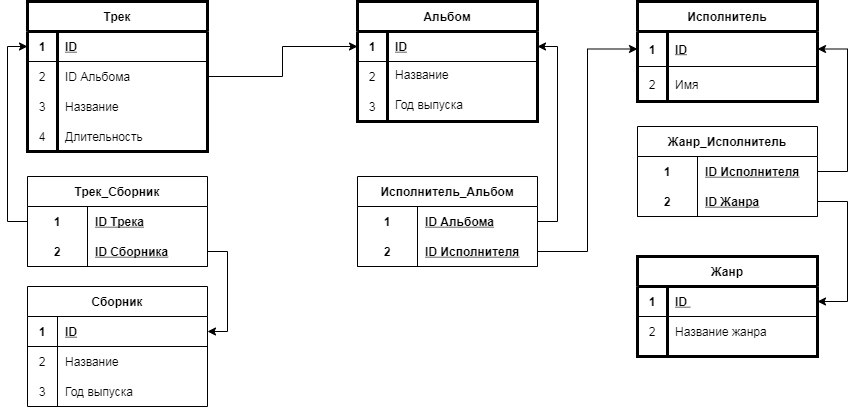

The diagram above was exported from draw.io. Its source (the exported page's mxGraphModel, read from the mxfile embedded in the PNG):
<mxGraphModel dx="1695" dy="453" grid="1" gridSize="10" guides="1" tooltips="1" connect="1" arrows="1" fold="1" page="1" pageScale="1" pageWidth="827" pageHeight="1169" math="0" shadow="0">
  <root>
    <mxCell id="0" />
    <mxCell id="1" parent="0" />
    <mxCell id="Qs3O7ET0Ft-xcR2H3shu-25" value="Альбом" style="shape=table;startSize=30;container=1;collapsible=1;childLayout=tableLayout;fixedRows=1;rowLines=0;fontStyle=1;align=center;resizeLast=1;strokeWidth=3;fillColor=none;" parent="1" vertex="1">
      <mxGeometry x="140" y="15" width="180" height="120" as="geometry" />
    </mxCell>
    <mxCell id="Qs3O7ET0Ft-xcR2H3shu-26" value="" style="shape=partialRectangle;collapsible=0;dropTarget=0;pointerEvents=0;fillColor=none;top=0;left=0;bottom=1;right=0;points=[[0,0.5],[1,0.5]];portConstraint=eastwest;" parent="Qs3O7ET0Ft-xcR2H3shu-25" vertex="1">
      <mxGeometry y="30" width="180" height="30" as="geometry" />
    </mxCell>
    <mxCell id="Qs3O7ET0Ft-xcR2H3shu-27" value="1" style="shape=partialRectangle;connectable=0;fillColor=none;top=0;left=0;bottom=0;right=0;fontStyle=1;overflow=hidden;" parent="Qs3O7ET0Ft-xcR2H3shu-26" vertex="1">
      <mxGeometry width="30" height="30" as="geometry" />
    </mxCell>
    <mxCell id="Qs3O7ET0Ft-xcR2H3shu-28" value="ID" style="shape=partialRectangle;connectable=0;fillColor=none;top=0;left=0;bottom=0;right=0;align=left;spacingLeft=6;fontStyle=5;overflow=hidden;" parent="Qs3O7ET0Ft-xcR2H3shu-26" vertex="1">
      <mxGeometry x="30" width="150" height="30" as="geometry" />
    </mxCell>
    <mxCell id="Qs3O7ET0Ft-xcR2H3shu-32" value="" style="shape=partialRectangle;collapsible=0;dropTarget=0;pointerEvents=0;fillColor=none;top=0;left=0;bottom=0;right=0;points=[[0,0.5],[1,0.5]];portConstraint=eastwest;" parent="Qs3O7ET0Ft-xcR2H3shu-25" vertex="1">
      <mxGeometry y="60" width="180" height="30" as="geometry" />
    </mxCell>
    <mxCell id="Qs3O7ET0Ft-xcR2H3shu-33" value="2" style="shape=partialRectangle;connectable=0;fillColor=none;top=0;left=0;bottom=0;right=0;editable=1;overflow=hidden;" parent="Qs3O7ET0Ft-xcR2H3shu-32" vertex="1">
      <mxGeometry width="30" height="30" as="geometry" />
    </mxCell>
    <mxCell id="Qs3O7ET0Ft-xcR2H3shu-34" value="Название" style="shape=partialRectangle;connectable=0;fillColor=none;top=0;left=0;bottom=0;right=0;align=left;spacingLeft=6;overflow=hidden;verticalAlign=top;" parent="Qs3O7ET0Ft-xcR2H3shu-32" vertex="1">
      <mxGeometry x="30" width="150" height="30" as="geometry" />
    </mxCell>
    <mxCell id="Qs3O7ET0Ft-xcR2H3shu-35" value="" style="shape=partialRectangle;collapsible=0;dropTarget=0;pointerEvents=0;fillColor=none;top=0;left=0;bottom=0;right=0;points=[[0,0.5],[1,0.5]];portConstraint=eastwest;" parent="Qs3O7ET0Ft-xcR2H3shu-25" vertex="1">
      <mxGeometry y="90" width="180" height="30" as="geometry" />
    </mxCell>
    <mxCell id="Qs3O7ET0Ft-xcR2H3shu-36" value="3" style="shape=partialRectangle;connectable=0;fillColor=none;top=0;left=0;bottom=0;right=0;editable=1;overflow=hidden;" parent="Qs3O7ET0Ft-xcR2H3shu-35" vertex="1">
      <mxGeometry width="30" height="30" as="geometry" />
    </mxCell>
    <mxCell id="Qs3O7ET0Ft-xcR2H3shu-37" value="Год выпуска&#10;" style="shape=partialRectangle;connectable=0;fillColor=none;top=0;left=0;bottom=0;right=0;align=left;spacingLeft=6;overflow=hidden;verticalAlign=top;" parent="Qs3O7ET0Ft-xcR2H3shu-35" vertex="1">
      <mxGeometry x="30" width="150" height="30" as="geometry" />
    </mxCell>
    <mxCell id="Qs3O7ET0Ft-xcR2H3shu-38" value="Исполнитель" style="shape=table;startSize=30;container=1;collapsible=1;childLayout=tableLayout;fixedRows=1;rowLines=0;fontStyle=1;align=center;resizeLast=1;strokeWidth=3;fillColor=none;labelBorderColor=none;" parent="1" vertex="1">
      <mxGeometry x="420" y="15" width="180" height="100" as="geometry" />
    </mxCell>
    <mxCell id="Qs3O7ET0Ft-xcR2H3shu-39" value="" style="shape=partialRectangle;collapsible=0;dropTarget=0;pointerEvents=0;fillColor=none;top=0;left=0;bottom=1;right=0;points=[[0,0.5],[1,0.5]];portConstraint=eastwest;" parent="Qs3O7ET0Ft-xcR2H3shu-38" vertex="1">
      <mxGeometry y="30" width="180" height="35" as="geometry" />
    </mxCell>
    <mxCell id="Qs3O7ET0Ft-xcR2H3shu-40" value="1" style="shape=partialRectangle;connectable=0;fillColor=none;top=0;left=0;bottom=0;right=0;fontStyle=1;overflow=hidden;" parent="Qs3O7ET0Ft-xcR2H3shu-39" vertex="1">
      <mxGeometry width="30" height="35" as="geometry" />
    </mxCell>
    <mxCell id="Qs3O7ET0Ft-xcR2H3shu-41" value="ID" style="shape=partialRectangle;connectable=0;fillColor=none;top=0;left=0;bottom=0;right=0;align=left;spacingLeft=6;fontStyle=5;overflow=hidden;" parent="Qs3O7ET0Ft-xcR2H3shu-39" vertex="1">
      <mxGeometry x="30" width="150" height="35" as="geometry" />
    </mxCell>
    <mxCell id="Qs3O7ET0Ft-xcR2H3shu-42" value="" style="shape=partialRectangle;collapsible=0;dropTarget=0;pointerEvents=0;fillColor=none;top=0;left=0;bottom=0;right=0;points=[[0,0.5],[1,0.5]];portConstraint=eastwest;" parent="Qs3O7ET0Ft-xcR2H3shu-38" vertex="1">
      <mxGeometry y="65" width="180" height="35" as="geometry" />
    </mxCell>
    <mxCell id="Qs3O7ET0Ft-xcR2H3shu-43" value="2" style="shape=partialRectangle;connectable=0;fillColor=none;top=0;left=0;bottom=0;right=0;editable=1;overflow=hidden;" parent="Qs3O7ET0Ft-xcR2H3shu-42" vertex="1">
      <mxGeometry width="30" height="35" as="geometry" />
    </mxCell>
    <mxCell id="Qs3O7ET0Ft-xcR2H3shu-44" value="Имя" style="shape=partialRectangle;connectable=0;fillColor=none;top=0;left=0;bottom=0;right=0;align=left;spacingLeft=6;overflow=hidden;" parent="Qs3O7ET0Ft-xcR2H3shu-42" vertex="1">
      <mxGeometry x="30" width="150" height="35" as="geometry" />
    </mxCell>
    <mxCell id="Qs3O7ET0Ft-xcR2H3shu-66" style="edgeStyle=orthogonalEdgeStyle;rounded=0;orthogonalLoop=1;jettySize=auto;html=1;exitX=1;exitY=0.5;exitDx=0;exitDy=0;entryX=0;entryY=0.5;entryDx=0;entryDy=0;" parent="1" source="Qs3O7ET0Ft-xcR2H3shu-52" target="Qs3O7ET0Ft-xcR2H3shu-26" edge="1">
      <mxGeometry relative="1" as="geometry" />
    </mxCell>
    <mxCell id="Qs3O7ET0Ft-xcR2H3shu-52" value="Трек" style="shape=table;startSize=30;container=1;collapsible=1;childLayout=tableLayout;fixedRows=1;rowLines=0;fontStyle=1;align=center;resizeLast=1;strokeWidth=3;fillColor=none;" parent="1" vertex="1">
      <mxGeometry x="-190" y="15" width="180" height="150" as="geometry" />
    </mxCell>
    <mxCell id="Qs3O7ET0Ft-xcR2H3shu-53" value="" style="shape=partialRectangle;collapsible=0;dropTarget=0;pointerEvents=0;fillColor=none;top=0;left=0;bottom=1;right=0;points=[[0,0.5],[1,0.5]];portConstraint=eastwest;" parent="Qs3O7ET0Ft-xcR2H3shu-52" vertex="1">
      <mxGeometry y="30" width="180" height="30" as="geometry" />
    </mxCell>
    <mxCell id="Qs3O7ET0Ft-xcR2H3shu-54" value="1" style="shape=partialRectangle;connectable=0;fillColor=none;top=0;left=0;bottom=0;right=0;fontStyle=1;overflow=hidden;" parent="Qs3O7ET0Ft-xcR2H3shu-53" vertex="1">
      <mxGeometry width="30" height="30" as="geometry" />
    </mxCell>
    <mxCell id="Qs3O7ET0Ft-xcR2H3shu-55" value="ID" style="shape=partialRectangle;connectable=0;fillColor=none;top=0;left=0;bottom=0;right=0;align=left;spacingLeft=6;fontStyle=5;overflow=hidden;" parent="Qs3O7ET0Ft-xcR2H3shu-53" vertex="1">
      <mxGeometry x="30" width="150" height="30" as="geometry" />
    </mxCell>
    <mxCell id="Qs3O7ET0Ft-xcR2H3shu-56" value="" style="shape=partialRectangle;collapsible=0;dropTarget=0;pointerEvents=0;fillColor=none;top=0;left=0;bottom=0;right=0;points=[[0,0.5],[1,0.5]];portConstraint=eastwest;" parent="Qs3O7ET0Ft-xcR2H3shu-52" vertex="1">
      <mxGeometry y="60" width="180" height="30" as="geometry" />
    </mxCell>
    <mxCell id="Qs3O7ET0Ft-xcR2H3shu-57" value="2" style="shape=partialRectangle;connectable=0;fillColor=none;top=0;left=0;bottom=0;right=0;editable=1;overflow=hidden;" parent="Qs3O7ET0Ft-xcR2H3shu-56" vertex="1">
      <mxGeometry width="30" height="30" as="geometry" />
    </mxCell>
    <mxCell id="Qs3O7ET0Ft-xcR2H3shu-58" value="ID Альбома" style="shape=partialRectangle;connectable=0;fillColor=none;top=0;left=0;bottom=0;right=0;align=left;spacingLeft=6;overflow=hidden;" parent="Qs3O7ET0Ft-xcR2H3shu-56" vertex="1">
      <mxGeometry x="30" width="150" height="30" as="geometry" />
    </mxCell>
    <mxCell id="Qs3O7ET0Ft-xcR2H3shu-59" value="" style="shape=partialRectangle;collapsible=0;dropTarget=0;pointerEvents=0;fillColor=none;top=0;left=0;bottom=0;right=0;points=[[0,0.5],[1,0.5]];portConstraint=eastwest;" parent="Qs3O7ET0Ft-xcR2H3shu-52" vertex="1">
      <mxGeometry y="90" width="180" height="30" as="geometry" />
    </mxCell>
    <mxCell id="Qs3O7ET0Ft-xcR2H3shu-60" value="3" style="shape=partialRectangle;connectable=0;fillColor=none;top=0;left=0;bottom=0;right=0;editable=1;overflow=hidden;" parent="Qs3O7ET0Ft-xcR2H3shu-59" vertex="1">
      <mxGeometry width="30" height="30" as="geometry" />
    </mxCell>
    <mxCell id="Qs3O7ET0Ft-xcR2H3shu-61" value="Название" style="shape=partialRectangle;connectable=0;fillColor=none;top=0;left=0;bottom=0;right=0;align=left;spacingLeft=6;overflow=hidden;" parent="Qs3O7ET0Ft-xcR2H3shu-59" vertex="1">
      <mxGeometry x="30" width="150" height="30" as="geometry" />
    </mxCell>
    <mxCell id="Qs3O7ET0Ft-xcR2H3shu-62" value="" style="shape=partialRectangle;collapsible=0;dropTarget=0;pointerEvents=0;fillColor=none;top=0;left=0;bottom=0;right=0;points=[[0,0.5],[1,0.5]];portConstraint=eastwest;" parent="Qs3O7ET0Ft-xcR2H3shu-52" vertex="1">
      <mxGeometry y="120" width="180" height="30" as="geometry" />
    </mxCell>
    <mxCell id="Qs3O7ET0Ft-xcR2H3shu-63" value="4" style="shape=partialRectangle;connectable=0;fillColor=none;top=0;left=0;bottom=0;right=0;editable=1;overflow=hidden;" parent="Qs3O7ET0Ft-xcR2H3shu-62" vertex="1">
      <mxGeometry width="30" height="30" as="geometry" />
    </mxCell>
    <mxCell id="Qs3O7ET0Ft-xcR2H3shu-64" value="Длительность" style="shape=partialRectangle;connectable=0;fillColor=none;top=0;left=0;bottom=0;right=0;align=left;spacingLeft=6;overflow=hidden;" parent="Qs3O7ET0Ft-xcR2H3shu-62" vertex="1">
      <mxGeometry x="30" width="150" height="30" as="geometry" />
    </mxCell>
    <mxCell id="Qs3O7ET0Ft-xcR2H3shu-71" value="Жанр" style="shape=table;startSize=30;container=1;collapsible=1;childLayout=tableLayout;fixedRows=1;rowLines=0;fontStyle=1;align=center;resizeLast=1;strokeWidth=3;fillColor=none;" parent="1" vertex="1">
      <mxGeometry x="420" y="270" width="180" height="100" as="geometry" />
    </mxCell>
    <mxCell id="Qs3O7ET0Ft-xcR2H3shu-72" value="" style="shape=partialRectangle;collapsible=0;dropTarget=0;pointerEvents=0;fillColor=none;top=0;left=0;bottom=1;right=0;points=[[0,0.5],[1,0.5]];portConstraint=eastwest;" parent="Qs3O7ET0Ft-xcR2H3shu-71" vertex="1">
      <mxGeometry y="30" width="180" height="30" as="geometry" />
    </mxCell>
    <mxCell id="Qs3O7ET0Ft-xcR2H3shu-73" value="1" style="shape=partialRectangle;connectable=0;fillColor=none;top=0;left=0;bottom=0;right=0;fontStyle=1;overflow=hidden;" parent="Qs3O7ET0Ft-xcR2H3shu-72" vertex="1">
      <mxGeometry width="30" height="30" as="geometry" />
    </mxCell>
    <mxCell id="Qs3O7ET0Ft-xcR2H3shu-74" value="ID " style="shape=partialRectangle;connectable=0;fillColor=none;top=0;left=0;bottom=0;right=0;align=left;spacingLeft=6;fontStyle=5;overflow=hidden;" parent="Qs3O7ET0Ft-xcR2H3shu-72" vertex="1">
      <mxGeometry x="30" width="150" height="30" as="geometry" />
    </mxCell>
    <mxCell id="Qs3O7ET0Ft-xcR2H3shu-75" value="" style="shape=partialRectangle;collapsible=0;dropTarget=0;pointerEvents=0;fillColor=none;top=0;left=0;bottom=0;right=0;points=[[0,0.5],[1,0.5]];portConstraint=eastwest;" parent="Qs3O7ET0Ft-xcR2H3shu-71" vertex="1">
      <mxGeometry y="60" width="180" height="30" as="geometry" />
    </mxCell>
    <mxCell id="Qs3O7ET0Ft-xcR2H3shu-76" value="2" style="shape=partialRectangle;connectable=0;fillColor=none;top=0;left=0;bottom=0;right=0;editable=1;overflow=hidden;" parent="Qs3O7ET0Ft-xcR2H3shu-75" vertex="1">
      <mxGeometry width="30" height="30" as="geometry" />
    </mxCell>
    <mxCell id="Qs3O7ET0Ft-xcR2H3shu-77" value="Название жанра" style="shape=partialRectangle;connectable=0;fillColor=none;top=0;left=0;bottom=0;right=0;align=left;spacingLeft=6;overflow=hidden;" parent="Qs3O7ET0Ft-xcR2H3shu-75" vertex="1">
      <mxGeometry x="30" width="150" height="30" as="geometry" />
    </mxCell>
    <mxCell id="dee7EF81pMkzRyhxHL-E-14" value="Жанр_Исполнитель" style="shape=table;startSize=30;container=1;collapsible=1;childLayout=tableLayout;fixedRows=1;rowLines=0;fontStyle=1;align=center;resizeLast=1;" parent="1" vertex="1">
      <mxGeometry x="420" y="140" width="180" height="90" as="geometry" />
    </mxCell>
    <mxCell id="dee7EF81pMkzRyhxHL-E-15" value="" style="shape=partialRectangle;collapsible=0;dropTarget=0;pointerEvents=0;fillColor=none;top=0;left=0;bottom=0;right=0;points=[[0,0.5],[1,0.5]];portConstraint=eastwest;" parent="dee7EF81pMkzRyhxHL-E-14" vertex="1">
      <mxGeometry y="30" width="180" height="30" as="geometry" />
    </mxCell>
    <mxCell id="dee7EF81pMkzRyhxHL-E-16" value="1" style="shape=partialRectangle;connectable=0;fillColor=none;top=0;left=0;bottom=0;right=0;fontStyle=1;overflow=hidden;" parent="dee7EF81pMkzRyhxHL-E-15" vertex="1">
      <mxGeometry width="60" height="30" as="geometry" />
    </mxCell>
    <mxCell id="dee7EF81pMkzRyhxHL-E-17" value="ID Исполнителя" style="shape=partialRectangle;connectable=0;fillColor=none;top=0;left=0;bottom=0;right=0;align=left;spacingLeft=6;fontStyle=5;overflow=hidden;" parent="dee7EF81pMkzRyhxHL-E-15" vertex="1">
      <mxGeometry x="60" width="120" height="30" as="geometry" />
    </mxCell>
    <mxCell id="dee7EF81pMkzRyhxHL-E-18" value="" style="shape=partialRectangle;collapsible=0;dropTarget=0;pointerEvents=0;fillColor=none;top=0;left=0;bottom=1;right=0;points=[[0,0.5],[1,0.5]];portConstraint=eastwest;" parent="dee7EF81pMkzRyhxHL-E-14" vertex="1">
      <mxGeometry y="60" width="180" height="30" as="geometry" />
    </mxCell>
    <mxCell id="dee7EF81pMkzRyhxHL-E-19" value="2" style="shape=partialRectangle;connectable=0;fillColor=none;top=0;left=0;bottom=0;right=0;fontStyle=1;overflow=hidden;" parent="dee7EF81pMkzRyhxHL-E-18" vertex="1">
      <mxGeometry width="60" height="30" as="geometry" />
    </mxCell>
    <mxCell id="dee7EF81pMkzRyhxHL-E-20" value="ID Жанра" style="shape=partialRectangle;connectable=0;fillColor=none;top=0;left=0;bottom=0;right=0;align=left;spacingLeft=6;fontStyle=5;overflow=hidden;" parent="dee7EF81pMkzRyhxHL-E-18" vertex="1">
      <mxGeometry x="60" width="120" height="30" as="geometry" />
    </mxCell>
    <mxCell id="dee7EF81pMkzRyhxHL-E-28" value="Исполнитель_Альбом" style="shape=table;startSize=30;container=1;collapsible=1;childLayout=tableLayout;fixedRows=1;rowLines=0;fontStyle=1;align=center;resizeLast=1;" parent="1" vertex="1">
      <mxGeometry x="140" y="190" width="180" height="90" as="geometry" />
    </mxCell>
    <mxCell id="dee7EF81pMkzRyhxHL-E-29" value="" style="shape=partialRectangle;collapsible=0;dropTarget=0;pointerEvents=0;fillColor=none;top=0;left=0;bottom=0;right=0;points=[[0,0.5],[1,0.5]];portConstraint=eastwest;" parent="dee7EF81pMkzRyhxHL-E-28" vertex="1">
      <mxGeometry y="30" width="180" height="30" as="geometry" />
    </mxCell>
    <mxCell id="dee7EF81pMkzRyhxHL-E-30" value="1" style="shape=partialRectangle;connectable=0;fillColor=none;top=0;left=0;bottom=0;right=0;fontStyle=1;overflow=hidden;" parent="dee7EF81pMkzRyhxHL-E-29" vertex="1">
      <mxGeometry width="60" height="30" as="geometry" />
    </mxCell>
    <mxCell id="dee7EF81pMkzRyhxHL-E-31" value="ID Альбома" style="shape=partialRectangle;connectable=0;fillColor=none;top=0;left=0;bottom=0;right=0;align=left;spacingLeft=6;fontStyle=5;overflow=hidden;" parent="dee7EF81pMkzRyhxHL-E-29" vertex="1">
      <mxGeometry x="60" width="120" height="30" as="geometry" />
    </mxCell>
    <mxCell id="dee7EF81pMkzRyhxHL-E-32" value="" style="shape=partialRectangle;collapsible=0;dropTarget=0;pointerEvents=0;fillColor=none;top=0;left=0;bottom=1;right=0;points=[[0,0.5],[1,0.5]];portConstraint=eastwest;" parent="dee7EF81pMkzRyhxHL-E-28" vertex="1">
      <mxGeometry y="60" width="180" height="30" as="geometry" />
    </mxCell>
    <mxCell id="dee7EF81pMkzRyhxHL-E-33" value="2" style="shape=partialRectangle;connectable=0;fillColor=none;top=0;left=0;bottom=0;right=0;fontStyle=1;overflow=hidden;" parent="dee7EF81pMkzRyhxHL-E-32" vertex="1">
      <mxGeometry width="60" height="30" as="geometry" />
    </mxCell>
    <mxCell id="dee7EF81pMkzRyhxHL-E-34" value="ID Исполнителя" style="shape=partialRectangle;connectable=0;fillColor=none;top=0;left=0;bottom=0;right=0;align=left;spacingLeft=6;fontStyle=5;overflow=hidden;" parent="dee7EF81pMkzRyhxHL-E-32" vertex="1">
      <mxGeometry x="60" width="120" height="30" as="geometry" />
    </mxCell>
    <mxCell id="dee7EF81pMkzRyhxHL-E-41" value="" style="edgeStyle=entityRelationEdgeStyle;fontSize=12;html=1;endArrow=classic;endFill=1;startArrow=none;entryX=1;entryY=0.5;entryDx=0;entryDy=0;exitX=1;exitY=0.5;exitDx=0;exitDy=0;startFill=0;rounded=0;" parent="1" source="dee7EF81pMkzRyhxHL-E-15" target="Qs3O7ET0Ft-xcR2H3shu-39" edge="1">
      <mxGeometry width="100" height="100" relative="1" as="geometry">
        <mxPoint x="180" y="290" as="sourcePoint" />
        <mxPoint x="280" y="190" as="targetPoint" />
      </mxGeometry>
    </mxCell>
    <mxCell id="dee7EF81pMkzRyhxHL-E-43" value="" style="edgeStyle=entityRelationEdgeStyle;fontSize=12;html=1;endArrow=none;startArrow=classic;entryX=1;entryY=0.5;entryDx=0;entryDy=0;exitX=1;exitY=0.5;exitDx=0;exitDy=0;startFill=1;endFill=0;rounded=0;" parent="1" source="Qs3O7ET0Ft-xcR2H3shu-72" target="dee7EF81pMkzRyhxHL-E-18" edge="1">
      <mxGeometry width="100" height="100" relative="1" as="geometry">
        <mxPoint x="600" y="420" as="sourcePoint" />
        <mxPoint x="700" y="320" as="targetPoint" />
      </mxGeometry>
    </mxCell>
    <mxCell id="dee7EF81pMkzRyhxHL-E-46" style="edgeStyle=orthogonalEdgeStyle;rounded=0;orthogonalLoop=1;jettySize=auto;html=1;exitX=0;exitY=0.5;exitDx=0;exitDy=0;entryX=1;entryY=0.5;entryDx=0;entryDy=0;startArrow=classic;startFill=1;endArrow=none;endFill=0;" parent="1" source="Qs3O7ET0Ft-xcR2H3shu-39" target="dee7EF81pMkzRyhxHL-E-32" edge="1">
      <mxGeometry relative="1" as="geometry" />
    </mxCell>
    <mxCell id="dee7EF81pMkzRyhxHL-E-47" style="edgeStyle=orthogonalEdgeStyle;rounded=0;orthogonalLoop=1;jettySize=auto;html=1;exitX=1;exitY=0.5;exitDx=0;exitDy=0;entryX=1;entryY=0.5;entryDx=0;entryDy=0;startArrow=none;startFill=0;endArrow=classic;endFill=1;" parent="1" source="dee7EF81pMkzRyhxHL-E-29" target="Qs3O7ET0Ft-xcR2H3shu-26" edge="1">
      <mxGeometry relative="1" as="geometry" />
    </mxCell>
    <mxCell id="dee7EF81pMkzRyhxHL-E-48" value="Сборник" style="shape=table;startSize=30;container=1;collapsible=1;childLayout=tableLayout;fixedRows=1;rowLines=0;fontStyle=1;align=center;resizeLast=1;" parent="1" vertex="1">
      <mxGeometry x="-190" y="300" width="180" height="120" as="geometry" />
    </mxCell>
    <mxCell id="dee7EF81pMkzRyhxHL-E-49" value="" style="shape=partialRectangle;collapsible=0;dropTarget=0;pointerEvents=0;fillColor=none;top=0;left=0;bottom=1;right=0;points=[[0,0.5],[1,0.5]];portConstraint=eastwest;" parent="dee7EF81pMkzRyhxHL-E-48" vertex="1">
      <mxGeometry y="30" width="180" height="30" as="geometry" />
    </mxCell>
    <mxCell id="dee7EF81pMkzRyhxHL-E-50" value="1" style="shape=partialRectangle;connectable=0;fillColor=none;top=0;left=0;bottom=0;right=0;fontStyle=1;overflow=hidden;" parent="dee7EF81pMkzRyhxHL-E-49" vertex="1">
      <mxGeometry width="30" height="30" as="geometry" />
    </mxCell>
    <mxCell id="dee7EF81pMkzRyhxHL-E-51" value="ID" style="shape=partialRectangle;connectable=0;fillColor=none;top=0;left=0;bottom=0;right=0;align=left;spacingLeft=6;fontStyle=5;overflow=hidden;" parent="dee7EF81pMkzRyhxHL-E-49" vertex="1">
      <mxGeometry x="30" width="150" height="30" as="geometry" />
    </mxCell>
    <mxCell id="dee7EF81pMkzRyhxHL-E-52" value="" style="shape=partialRectangle;collapsible=0;dropTarget=0;pointerEvents=0;fillColor=none;top=0;left=0;bottom=0;right=0;points=[[0,0.5],[1,0.5]];portConstraint=eastwest;" parent="dee7EF81pMkzRyhxHL-E-48" vertex="1">
      <mxGeometry y="60" width="180" height="30" as="geometry" />
    </mxCell>
    <mxCell id="dee7EF81pMkzRyhxHL-E-53" value="2" style="shape=partialRectangle;connectable=0;fillColor=none;top=0;left=0;bottom=0;right=0;editable=1;overflow=hidden;" parent="dee7EF81pMkzRyhxHL-E-52" vertex="1">
      <mxGeometry width="30" height="30" as="geometry" />
    </mxCell>
    <mxCell id="dee7EF81pMkzRyhxHL-E-54" value="Название" style="shape=partialRectangle;connectable=0;fillColor=none;top=0;left=0;bottom=0;right=0;align=left;spacingLeft=6;overflow=hidden;" parent="dee7EF81pMkzRyhxHL-E-52" vertex="1">
      <mxGeometry x="30" width="150" height="30" as="geometry" />
    </mxCell>
    <mxCell id="dee7EF81pMkzRyhxHL-E-55" value="" style="shape=partialRectangle;collapsible=0;dropTarget=0;pointerEvents=0;fillColor=none;top=0;left=0;bottom=0;right=0;points=[[0,0.5],[1,0.5]];portConstraint=eastwest;" parent="dee7EF81pMkzRyhxHL-E-48" vertex="1">
      <mxGeometry y="90" width="180" height="30" as="geometry" />
    </mxCell>
    <mxCell id="dee7EF81pMkzRyhxHL-E-56" value="3" style="shape=partialRectangle;connectable=0;fillColor=none;top=0;left=0;bottom=0;right=0;editable=1;overflow=hidden;" parent="dee7EF81pMkzRyhxHL-E-55" vertex="1">
      <mxGeometry width="30" height="30" as="geometry" />
    </mxCell>
    <mxCell id="dee7EF81pMkzRyhxHL-E-57" value="Год выпуска" style="shape=partialRectangle;connectable=0;fillColor=none;top=0;left=0;bottom=0;right=0;align=left;spacingLeft=6;overflow=hidden;" parent="dee7EF81pMkzRyhxHL-E-55" vertex="1">
      <mxGeometry x="30" width="150" height="30" as="geometry" />
    </mxCell>
    <mxCell id="dee7EF81pMkzRyhxHL-E-67" value="Трек_Сборник" style="shape=table;startSize=30;container=1;collapsible=1;childLayout=tableLayout;fixedRows=1;rowLines=0;fontStyle=1;align=center;resizeLast=1;" parent="1" vertex="1">
      <mxGeometry x="-190" y="190" width="180" height="90" as="geometry" />
    </mxCell>
    <mxCell id="dee7EF81pMkzRyhxHL-E-68" value="" style="shape=partialRectangle;collapsible=0;dropTarget=0;pointerEvents=0;fillColor=none;top=0;left=0;bottom=0;right=0;points=[[0,0.5],[1,0.5]];portConstraint=eastwest;" parent="dee7EF81pMkzRyhxHL-E-67" vertex="1">
      <mxGeometry y="30" width="180" height="30" as="geometry" />
    </mxCell>
    <mxCell id="dee7EF81pMkzRyhxHL-E-69" value="1" style="shape=partialRectangle;connectable=0;fillColor=none;top=0;left=0;bottom=0;right=0;fontStyle=1;overflow=hidden;" parent="dee7EF81pMkzRyhxHL-E-68" vertex="1">
      <mxGeometry width="60" height="30" as="geometry" />
    </mxCell>
    <mxCell id="dee7EF81pMkzRyhxHL-E-70" value="ID Трека" style="shape=partialRectangle;connectable=0;fillColor=none;top=0;left=0;bottom=0;right=0;align=left;spacingLeft=6;fontStyle=5;overflow=hidden;" parent="dee7EF81pMkzRyhxHL-E-68" vertex="1">
      <mxGeometry x="60" width="120" height="30" as="geometry" />
    </mxCell>
    <mxCell id="dee7EF81pMkzRyhxHL-E-71" value="" style="shape=partialRectangle;collapsible=0;dropTarget=0;pointerEvents=0;fillColor=none;top=0;left=0;bottom=1;right=0;points=[[0,0.5],[1,0.5]];portConstraint=eastwest;" parent="dee7EF81pMkzRyhxHL-E-67" vertex="1">
      <mxGeometry y="60" width="180" height="30" as="geometry" />
    </mxCell>
    <mxCell id="dee7EF81pMkzRyhxHL-E-72" value="2" style="shape=partialRectangle;connectable=0;fillColor=none;top=0;left=0;bottom=0;right=0;fontStyle=1;overflow=hidden;" parent="dee7EF81pMkzRyhxHL-E-71" vertex="1">
      <mxGeometry width="60" height="30" as="geometry" />
    </mxCell>
    <mxCell id="dee7EF81pMkzRyhxHL-E-73" value="ID Сборника" style="shape=partialRectangle;connectable=0;fillColor=none;top=0;left=0;bottom=0;right=0;align=left;spacingLeft=6;fontStyle=5;overflow=hidden;" parent="dee7EF81pMkzRyhxHL-E-71" vertex="1">
      <mxGeometry x="60" width="120" height="30" as="geometry" />
    </mxCell>
    <mxCell id="dee7EF81pMkzRyhxHL-E-74" style="edgeStyle=orthogonalEdgeStyle;rounded=0;orthogonalLoop=1;jettySize=auto;html=1;exitX=1;exitY=0.5;exitDx=0;exitDy=0;entryX=1;entryY=0.5;entryDx=0;entryDy=0;startArrow=classic;startFill=1;endArrow=none;endFill=0;" parent="1" source="dee7EF81pMkzRyhxHL-E-49" target="dee7EF81pMkzRyhxHL-E-71" edge="1">
      <mxGeometry relative="1" as="geometry" />
    </mxCell>
    <mxCell id="dee7EF81pMkzRyhxHL-E-75" style="edgeStyle=orthogonalEdgeStyle;rounded=0;orthogonalLoop=1;jettySize=auto;html=1;exitX=0;exitY=0.5;exitDx=0;exitDy=0;entryX=0;entryY=0.5;entryDx=0;entryDy=0;startArrow=classic;startFill=1;endArrow=none;endFill=0;" parent="1" source="Qs3O7ET0Ft-xcR2H3shu-53" target="dee7EF81pMkzRyhxHL-E-68" edge="1">
      <mxGeometry relative="1" as="geometry" />
    </mxCell>
  </root>
</mxGraphModel>